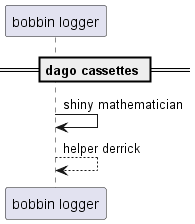

The diagram above was rendered by PlantUML. Its source (embedded in the PNG):
@startuml
participant "bobbin logger" as 0
== dago cassettes ==
0 -> 0: shiny mathematician
0 --> 0: helper derrick
@enduml